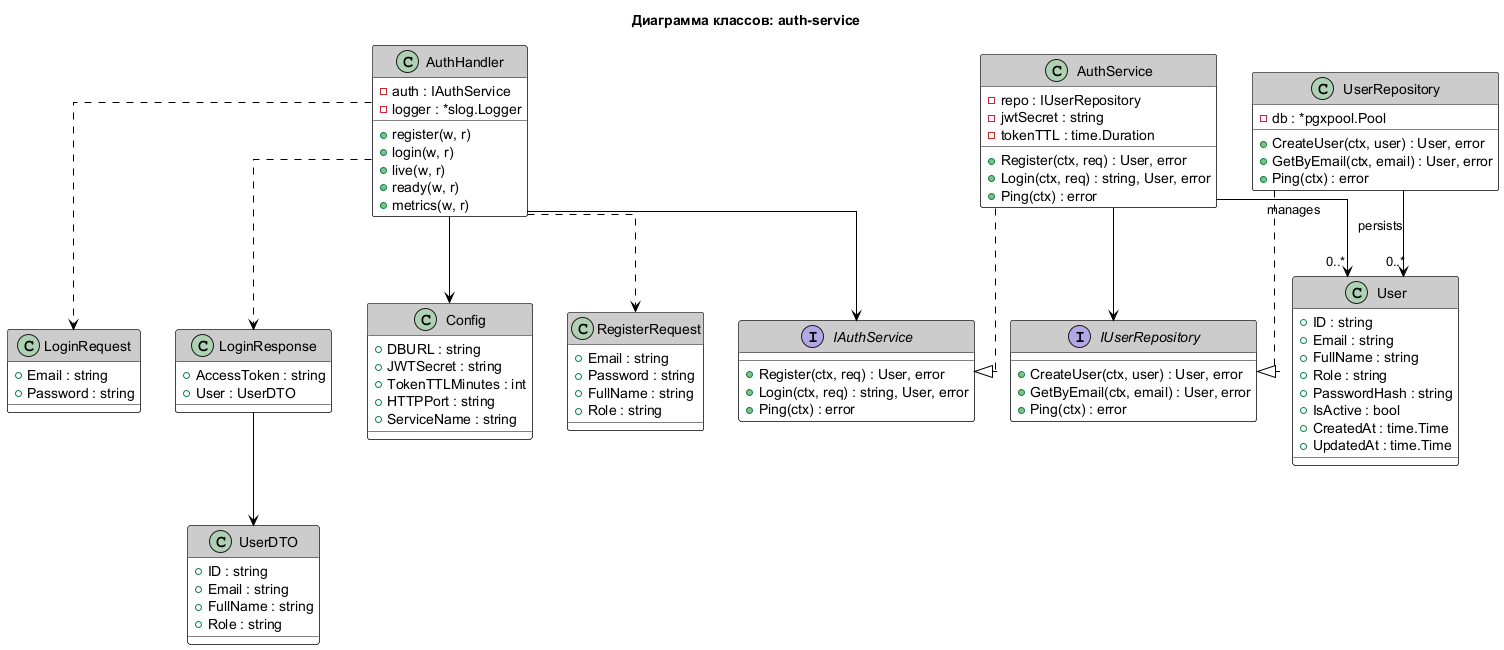

The diagram above was rendered by PlantUML. Its source (embedded in the PNG):
@startuml
skinparam backgroundColor white
skinparam classBorderColor black
skinparam classBackgroundColor white
skinparam classHeaderBackgroundColor #CCCCCC
skinparam classHeaderFontColor black
skinparam classFontColor black
skinparam arrowColor black
skinparam linetype ortho

title Диаграмма классов: auth-service

class AuthHandler {
    - auth : IAuthService
    - logger : *slog.Logger
    + register(w, r)
    + login(w, r)
    + live(w, r)
    + ready(w, r)
    + metrics(w, r)
}

class RegisterRequest {
    + Email : string
    + Password : string
    + FullName : string
    + Role : string
}

class LoginRequest {
    + Email : string
    + Password : string
}

class LoginResponse {
    + AccessToken : string
    + User : UserDTO
}

class UserDTO {
    + ID : string
    + Email : string
    + FullName : string
    + Role : string
}

class User {
    + ID : string
    + Email : string
    + FullName : string
    + Role : string
    + PasswordHash : string
    + IsActive : bool
    + CreatedAt : time.Time
    + UpdatedAt : time.Time
}

class AuthService {
    - repo : IUserRepository
    - jwtSecret : string
    - tokenTTL : time.Duration
    + Register(ctx, req) : User, error
    + Login(ctx, req) : string, User, error
    + Ping(ctx) : error
}

interface IAuthService {
    + Register(ctx, req) : User, error
    + Login(ctx, req) : string, User, error
    + Ping(ctx) : error
}

interface IUserRepository {
    + CreateUser(ctx, user) : User, error
    + GetByEmail(ctx, email) : User, error
    + Ping(ctx) : error
}

class UserRepository {
    - db : *pgxpool.Pool
    + CreateUser(ctx, user) : User, error
    + GetByEmail(ctx, email) : User, error
    + Ping(ctx) : error
}

class Config {
    + DBURL : string
    + JWTSecret : string
    + TokenTTLMinutes : int
    + HTTPPort : string
    + ServiceName : string
}

AuthHandler --> IAuthService
AuthHandler ..> RegisterRequest
AuthHandler ..> LoginRequest
AuthHandler ..> LoginResponse
LoginResponse --> UserDTO
AuthService ..|> IAuthService
AuthService --> IUserRepository
UserRepository ..|> IUserRepository
AuthService --> "0..*" User : manages
UserRepository --> "0..*" User : persists
AuthHandler --> Config

@enduml